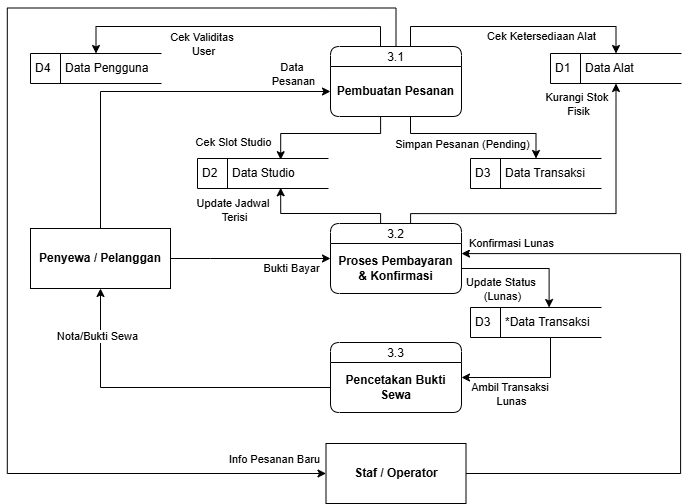

The diagram above was exported from draw.io. Its source (the exported page's mxGraphModel, read from the mxfile embedded in the PNG):
<mxGraphModel dx="1984" dy="543" grid="0" gridSize="10" guides="1" tooltips="1" connect="1" arrows="1" fold="1" page="1" pageScale="1" pageWidth="1169" pageHeight="827" math="0" shadow="0">
  <root>
    <mxCell id="0" />
    <mxCell id="1" parent="0" />
    <mxCell id="5_3fuOsCX4f20Jbuk2bH-2" edge="1" parent="1" source="UqGZbls57V4JnT0-TVdW-1" style="edgeStyle=orthogonalEdgeStyle;rounded=0;orthogonalLoop=1;jettySize=auto;html=1;entryX=0.5;entryY=0;entryDx=0;entryDy=0;" target="5_3fuOsCX4f20Jbuk2bH-1">
      <mxGeometry relative="1" as="geometry">
        <Array as="points">
          <mxPoint x="-560" y="170" />
          <mxPoint x="-844.47" y="170" />
        </Array>
      </mxGeometry>
    </mxCell>
    <mxCell id="hFQ5LGpthojjFQThd0kO-1" connectable="0" parent="5_3fuOsCX4f20Jbuk2bH-2" style="edgeLabel;html=1;align=center;verticalAlign=middle;resizable=0;points=[];" value="Cek Validitas&amp;nbsp;&lt;div&gt;User&lt;/div&gt;" vertex="1">
      <mxGeometry relative="1" x="0.1367" y="2" as="geometry">
        <mxPoint x="-10" y="15" as="offset" />
      </mxGeometry>
    </mxCell>
    <mxCell id="YF56lPZqo1_Fg62TEcb4-3" edge="1" parent="1" source="UqGZbls57V4JnT0-TVdW-1" style="edgeStyle=orthogonalEdgeStyle;rounded=0;orthogonalLoop=1;jettySize=auto;html=1;entryX=0.5;entryY=0;entryDx=0;entryDy=0;" target="YF56lPZqo1_Fg62TEcb4-1">
      <mxGeometry relative="1" as="geometry">
        <Array as="points">
          <mxPoint x="-530" y="170" />
          <mxPoint x="-324.47" y="170" />
        </Array>
      </mxGeometry>
    </mxCell>
    <mxCell id="YF56lPZqo1_Fg62TEcb4-4" connectable="0" parent="YF56lPZqo1_Fg62TEcb4-3" style="edgeLabel;html=1;align=center;verticalAlign=middle;resizable=0;points=[];" value="Cek Ketersediaan Alat" vertex="1">
      <mxGeometry relative="1" x="-0.0701" y="-1" as="geometry">
        <mxPoint x="33" y="8" as="offset" />
      </mxGeometry>
    </mxCell>
    <mxCell id="AeDZbBTYOBHjQyhWYk_a-1" edge="1" parent="1" source="UqGZbls57V4JnT0-TVdW-1" style="edgeStyle=orthogonalEdgeStyle;rounded=0;orthogonalLoop=1;jettySize=auto;html=1;entryX=0;entryY=0.5;entryDx=0;entryDy=0;" target="if5PDEByHVa3B5JtXECP-1">
      <mxGeometry relative="1" as="geometry">
        <Array as="points">
          <mxPoint x="-544.5" y="151.5" />
          <mxPoint x="-933.25" y="151.5" />
          <mxPoint x="-933.25" y="617" />
        </Array>
      </mxGeometry>
    </mxCell>
    <mxCell id="AeDZbBTYOBHjQyhWYk_a-45" connectable="0" parent="AeDZbBTYOBHjQyhWYk_a-1" style="edgeLabel;html=1;align=center;verticalAlign=middle;resizable=0;points=[];" value="Info Pesanan Baru" vertex="1">
      <mxGeometry relative="1" x="0.3612" y="-2" as="geometry">
        <mxPoint x="269" y="54" as="offset" />
      </mxGeometry>
    </mxCell>
    <mxCell id="UqGZbls57V4JnT0-TVdW-1" parent="1" style="swimlane;fontStyle=0;childLayout=stackLayout;horizontal=1;startSize=20;fillColor=#ffffff;horizontalStack=0;resizeParent=1;resizeParentMax=0;resizeLast=0;collapsible=0;marginBottom=0;swimlaneFillColor=#ffffff;rounded=1;" value="3.1" vertex="1">
      <mxGeometry height="70" width="131" x="-610" y="190" as="geometry" />
    </mxCell>
    <mxCell id="UqGZbls57V4JnT0-TVdW-2" parent="UqGZbls57V4JnT0-TVdW-1" style="text;html=1;whiteSpace=wrap;strokeColor=none;fillColor=none;align=center;verticalAlign=middle;rounded=1;" value="&lt;b&gt;Pembuatan Pesanan&lt;/b&gt;" vertex="1">
      <mxGeometry height="50" width="131" y="20" as="geometry" />
    </mxCell>
    <mxCell id="e37r5zc954e-z6V-OHTn-6" edge="1" parent="1" source="UqGZbls57V4JnT0-TVdW-3" style="edgeStyle=orthogonalEdgeStyle;rounded=0;orthogonalLoop=1;jettySize=auto;html=1;entryX=0.5;entryY=1;entryDx=0;entryDy=0;" target="YF56lPZqo1_Fg62TEcb4-1">
      <mxGeometry relative="1" as="geometry">
        <Array as="points">
          <mxPoint x="-529.94" y="357.06" />
          <mxPoint x="-324.53" y="357.06" />
        </Array>
      </mxGeometry>
    </mxCell>
    <mxCell id="e37r5zc954e-z6V-OHTn-7" connectable="0" parent="e37r5zc954e-z6V-OHTn-6" style="edgeLabel;html=1;align=center;verticalAlign=middle;resizable=0;points=[];" value="Kurangi Stok&amp;nbsp;&lt;div&gt;Fisik&lt;/div&gt;" vertex="1">
      <mxGeometry relative="1" x="0.5925" y="-5" as="geometry">
        <mxPoint x="-43" y="-50" as="offset" />
      </mxGeometry>
    </mxCell>
    <mxCell id="UqGZbls57V4JnT0-TVdW-3" parent="1" style="swimlane;fontStyle=0;childLayout=stackLayout;horizontal=1;startSize=20;fillColor=#ffffff;horizontalStack=0;resizeParent=1;resizeParentMax=0;resizeLast=0;collapsible=0;marginBottom=0;swimlaneFillColor=#ffffff;rounded=1;" value="3.2" vertex="1">
      <mxGeometry height="70" width="131" x="-610" y="367" as="geometry" />
    </mxCell>
    <mxCell id="UqGZbls57V4JnT0-TVdW-4" parent="UqGZbls57V4JnT0-TVdW-3" style="text;html=1;whiteSpace=wrap;strokeColor=none;fillColor=none;align=center;verticalAlign=middle;rounded=1;" value="&lt;b&gt;Proses Pembayaran&lt;br&gt;&amp;amp; Konfirmasi&lt;/b&gt;" vertex="1">
      <mxGeometry height="50" width="131" y="20" as="geometry" />
    </mxCell>
    <mxCell id="UqGZbls57V4JnT0-TVdW-5" parent="1" style="swimlane;fontStyle=0;childLayout=stackLayout;horizontal=1;startSize=20;fillColor=#ffffff;horizontalStack=0;resizeParent=1;resizeParentMax=0;resizeLast=0;collapsible=0;marginBottom=0;swimlaneFillColor=#ffffff;rounded=1;" value="3.3" vertex="1">
      <mxGeometry height="70" width="131" x="-610" y="486" as="geometry" />
    </mxCell>
    <mxCell id="UqGZbls57V4JnT0-TVdW-6" parent="UqGZbls57V4JnT0-TVdW-5" style="text;html=1;whiteSpace=wrap;strokeColor=none;fillColor=none;align=center;verticalAlign=middle;rounded=1;" value="&lt;b&gt;Pencetakan Bukti Sewa&lt;/b&gt;" vertex="1">
      <mxGeometry height="50" width="131" y="20" as="geometry" />
    </mxCell>
    <mxCell id="SsruGL354Wn9xjEAD0Pg-3" edge="1" parent="1" source="SsruGL354Wn9xjEAD0Pg-1" style="edgeStyle=orthogonalEdgeStyle;rounded=0;orthogonalLoop=1;jettySize=auto;html=1;entryX=0;entryY=0.5;entryDx=0;entryDy=0;" target="UqGZbls57V4JnT0-TVdW-3">
      <mxGeometry relative="1" as="geometry">
        <Array as="points">
          <mxPoint x="-730" y="402" />
          <mxPoint x="-730" y="402" />
        </Array>
        <mxPoint x="-610" y="347" as="targetPoint" />
      </mxGeometry>
    </mxCell>
    <mxCell id="SsruGL354Wn9xjEAD0Pg-6" connectable="0" parent="SsruGL354Wn9xjEAD0Pg-3" style="edgeLabel;html=1;align=center;verticalAlign=middle;resizable=0;points=[];" value="Bukti Bayar" vertex="1">
      <mxGeometry relative="1" x="-0.1708" y="3" as="geometry">
        <mxPoint x="54" y="12" as="offset" />
      </mxGeometry>
    </mxCell>
    <mxCell id="SsruGL354Wn9xjEAD0Pg-4" edge="1" parent="1" source="SsruGL354Wn9xjEAD0Pg-1" style="edgeStyle=orthogonalEdgeStyle;rounded=0;orthogonalLoop=1;jettySize=auto;html=1;entryX=0;entryY=0.5;entryDx=0;entryDy=0;" target="UqGZbls57V4JnT0-TVdW-2">
      <mxGeometry relative="1" as="geometry">
        <Array as="points">
          <mxPoint x="-840" y="235" />
        </Array>
      </mxGeometry>
    </mxCell>
    <mxCell id="SsruGL354Wn9xjEAD0Pg-7" connectable="0" parent="SsruGL354Wn9xjEAD0Pg-4" style="edgeLabel;html=1;align=center;verticalAlign=middle;resizable=0;points=[];" value="Data&amp;nbsp;&lt;br&gt;Pesanan" vertex="1">
      <mxGeometry relative="1" x="0.1681" as="geometry">
        <mxPoint x="115" y="-18" as="offset" />
      </mxGeometry>
    </mxCell>
    <mxCell id="SsruGL354Wn9xjEAD0Pg-1" parent="1" style="rounded=0;whiteSpace=wrap;html=1;fontStyle=1" value="Penyewa / Pelanggan" vertex="1">
      <mxGeometry height="60" width="140" x="-910" y="372" as="geometry" />
    </mxCell>
    <mxCell id="SsruGL354Wn9xjEAD0Pg-2" edge="1" parent="1" source="UqGZbls57V4JnT0-TVdW-6" style="edgeStyle=orthogonalEdgeStyle;rounded=0;orthogonalLoop=1;jettySize=auto;html=1;entryX=0.5;entryY=1;entryDx=0;entryDy=0;" target="SsruGL354Wn9xjEAD0Pg-1">
      <mxGeometry relative="1" as="geometry" />
    </mxCell>
    <mxCell id="SsruGL354Wn9xjEAD0Pg-5" connectable="0" parent="SsruGL354Wn9xjEAD0Pg-2" style="edgeLabel;html=1;align=center;verticalAlign=middle;resizable=0;points=[];" value="Nota/Bukti Sewa" vertex="1">
      <mxGeometry relative="1" x="-0.1203" y="-2" as="geometry">
        <mxPoint x="-89" y="-50" as="offset" />
      </mxGeometry>
    </mxCell>
    <mxCell id="5_3fuOsCX4f20Jbuk2bH-1" parent="1" style="html=1;dashed=0;whiteSpace=wrap;shape=mxgraph.dfd.dataStoreID;align=left;spacingLeft=3;points=[[0,0],[0.5,0],[1,0],[0,0.5],[1,0.5],[0,1],[0.5,1],[1,1]];" value="D4&amp;nbsp;&lt;span style=&quot;white-space: pre;&quot;&gt;&#09;&lt;/span&gt;&amp;nbsp;Data Pengguna" vertex="1">
      <mxGeometry height="30" width="131" x="-910" y="197" as="geometry" />
    </mxCell>
    <mxCell id="YF56lPZqo1_Fg62TEcb4-1" parent="1" style="html=1;dashed=0;whiteSpace=wrap;shape=mxgraph.dfd.dataStoreID;align=left;spacingLeft=3;points=[[0,0],[0.5,0],[1,0],[0,0.5],[1,0.5],[0,1],[0.5,1],[1,1]];" value="D1&amp;nbsp;&lt;span style=&quot;white-space: pre;&quot;&gt;&#09;&lt;/span&gt;&amp;nbsp;Data Alat" vertex="1">
      <mxGeometry height="30" width="131" x="-390" y="197" as="geometry" />
    </mxCell>
    <mxCell id="e37r5zc954e-z6V-OHTn-1" parent="1" style="html=1;dashed=0;whiteSpace=wrap;shape=mxgraph.dfd.dataStoreID;align=left;spacingLeft=3;points=[[0,0],[0.5,0],[1,0],[0,0.5],[1,0.5],[0,1],[0.5,1],[1,1]];" value="D2&amp;nbsp;&lt;span style=&quot;white-space: pre;&quot;&gt;&#09;&lt;/span&gt;&amp;nbsp;Data Studio" vertex="1">
      <mxGeometry height="30" width="131" x="-743" y="302" as="geometry" />
    </mxCell>
    <mxCell id="e37r5zc954e-z6V-OHTn-2" edge="1" parent="1" source="UqGZbls57V4JnT0-TVdW-2" style="edgeStyle=orthogonalEdgeStyle;rounded=0;orthogonalLoop=1;jettySize=auto;html=1;entryX=0.635;entryY=0.041;entryDx=0;entryDy=0;entryPerimeter=0;" target="e37r5zc954e-z6V-OHTn-1">
      <mxGeometry relative="1" as="geometry">
        <Array as="points">
          <mxPoint x="-559.95" y="277" />
          <mxPoint x="-659.76" y="277" />
        </Array>
      </mxGeometry>
    </mxCell>
    <mxCell id="e37r5zc954e-z6V-OHTn-3" connectable="0" parent="e37r5zc954e-z6V-OHTn-2" style="edgeLabel;html=1;align=center;verticalAlign=middle;resizable=0;points=[];" value="Cek Slot&amp;nbsp;&lt;span style=&quot;background-color: light-dark(#ffffff, var(--ge-dark-color, #121212)); color: light-dark(rgb(0, 0, 0), rgb(255, 255, 255));&quot;&gt;Studio&lt;/span&gt;" vertex="1">
      <mxGeometry relative="1" x="0.4538" as="geometry">
        <mxPoint x="-61" y="8" as="offset" />
      </mxGeometry>
    </mxCell>
    <mxCell id="e37r5zc954e-z6V-OHTn-4" edge="1" parent="1" source="UqGZbls57V4JnT0-TVdW-3" style="edgeStyle=orthogonalEdgeStyle;rounded=0;orthogonalLoop=1;jettySize=auto;html=1;entryX=0.635;entryY=0.976;entryDx=0;entryDy=0;entryPerimeter=0;" target="e37r5zc954e-z6V-OHTn-1">
      <mxGeometry relative="1" as="geometry">
        <Array as="points">
          <mxPoint x="-559.95" y="357" />
          <mxPoint x="-659.76" y="357" />
        </Array>
      </mxGeometry>
    </mxCell>
    <mxCell id="e37r5zc954e-z6V-OHTn-5" connectable="0" parent="e37r5zc954e-z6V-OHTn-4" style="edgeLabel;html=1;align=center;verticalAlign=middle;resizable=0;points=[];" value="Update Jadwal&amp;nbsp;&lt;div&gt;Terisi&lt;/div&gt;" vertex="1">
      <mxGeometry relative="1" x="0.1936" y="2" as="geometry">
        <mxPoint x="-76" y="-6" as="offset" />
      </mxGeometry>
    </mxCell>
    <mxCell id="4TucgzmamYBz3JZnJCjA-1" parent="1" style="html=1;dashed=0;whiteSpace=wrap;shape=mxgraph.dfd.dataStoreID;align=left;spacingLeft=3;points=[[0,0],[0.5,0],[1,0],[0,0.5],[1,0.5],[0,1],[0.5,1],[1,1]];" value="D3&amp;nbsp;&lt;span style=&quot;white-space: pre;&quot;&gt;&#09;&lt;/span&gt;&amp;nbsp;Data Transaksi" vertex="1">
      <mxGeometry height="30" width="131" x="-470" y="302" as="geometry" />
    </mxCell>
    <mxCell id="4TucgzmamYBz3JZnJCjA-3" edge="1" parent="1" source="UqGZbls57V4JnT0-TVdW-2" style="edgeStyle=orthogonalEdgeStyle;rounded=0;orthogonalLoop=1;jettySize=auto;html=1;entryX=0.5;entryY=0;entryDx=0;entryDy=0;" target="4TucgzmamYBz3JZnJCjA-1">
      <mxGeometry relative="1" as="geometry">
        <Array as="points">
          <mxPoint x="-530" y="277" />
          <mxPoint x="-404.48" y="277" />
        </Array>
      </mxGeometry>
    </mxCell>
    <mxCell id="4TucgzmamYBz3JZnJCjA-4" connectable="0" parent="4TucgzmamYBz3JZnJCjA-3" style="edgeLabel;html=1;align=center;verticalAlign=middle;resizable=0;points=[];" value="Simpan Pesanan&amp;nbsp;&lt;span style=&quot;background-color: light-dark(#ffffff, var(--ge-dark-color, #121212)); color: light-dark(rgb(0, 0, 0), rgb(255, 255, 255));&quot;&gt;(Pending)&lt;/span&gt;" vertex="1">
      <mxGeometry relative="1" x="-0.0234" y="2" as="geometry">
        <mxPoint x="-14" y="12" as="offset" />
      </mxGeometry>
    </mxCell>
    <mxCell id="if5PDEByHVa3B5JtXECP-2" edge="1" parent="1" source="_0RTY5EdlaIKMyQJPnKN-1" style="edgeStyle=orthogonalEdgeStyle;rounded=0;orthogonalLoop=1;jettySize=auto;html=1;entryX=1;entryY=0.5;entryDx=0;entryDy=0;" target="UqGZbls57V4JnT0-TVdW-5">
      <mxGeometry relative="1" as="geometry">
        <Array as="points">
          <mxPoint x="-389.97" y="521" />
        </Array>
      </mxGeometry>
    </mxCell>
    <mxCell id="if5PDEByHVa3B5JtXECP-3" connectable="0" parent="if5PDEByHVa3B5JtXECP-2" style="edgeLabel;html=1;align=center;verticalAlign=middle;resizable=0;points=[];" value="Ambil Transaksi&amp;nbsp;&lt;div&gt;Lunas&lt;/div&gt;" vertex="1">
      <mxGeometry relative="1" x="0.0396" y="-1" as="geometry">
        <mxPoint x="-13" y="17" as="offset" />
      </mxGeometry>
    </mxCell>
    <mxCell id="_0RTY5EdlaIKMyQJPnKN-1" parent="1" style="html=1;dashed=0;whiteSpace=wrap;shape=mxgraph.dfd.dataStoreID;align=left;spacingLeft=3;points=[[0,0],[0.5,0],[1,0],[0,0.5],[1,0.5],[0,1],[0.5,1],[1,1]];" value="D3&amp;nbsp;&lt;span style=&quot;white-space: pre;&quot;&gt;&#09;&lt;/span&gt;&amp;nbsp;*Data Transaksi" vertex="1">
      <mxGeometry height="30" width="131" x="-470" y="451" as="geometry" />
    </mxCell>
    <mxCell id="_0RTY5EdlaIKMyQJPnKN-2" edge="1" parent="1" source="UqGZbls57V4JnT0-TVdW-4" style="edgeStyle=orthogonalEdgeStyle;rounded=0;orthogonalLoop=1;jettySize=auto;html=1;entryX=0.6;entryY=0;entryDx=0;entryDy=0;entryPerimeter=0;" target="_0RTY5EdlaIKMyQJPnKN-1">
      <mxGeometry relative="1" as="geometry" />
    </mxCell>
    <mxCell id="_0RTY5EdlaIKMyQJPnKN-3" connectable="0" parent="_0RTY5EdlaIKMyQJPnKN-2" style="edgeLabel;html=1;align=center;verticalAlign=middle;resizable=0;points=[];" value="Update Status&amp;nbsp;&lt;div&gt;(Lunas)&lt;/div&gt;" vertex="1">
      <mxGeometry relative="1" x="-0.0574" as="geometry">
        <mxPoint x="-19" y="20" as="offset" />
      </mxGeometry>
    </mxCell>
    <mxCell id="if5PDEByHVa3B5JtXECP-4" edge="1" parent="1" source="if5PDEByHVa3B5JtXECP-1" style="edgeStyle=orthogonalEdgeStyle;rounded=0;orthogonalLoop=1;jettySize=auto;html=1;" target="UqGZbls57V4JnT0-TVdW-4">
      <mxGeometry relative="1" as="geometry">
        <Array as="points">
          <mxPoint x="-259.95" y="617" />
          <mxPoint x="-259.95" y="397.05" />
        </Array>
        <mxPoint x="-260" y="387" as="targetPoint" />
      </mxGeometry>
    </mxCell>
    <mxCell id="if5PDEByHVa3B5JtXECP-5" connectable="0" parent="if5PDEByHVa3B5JtXECP-4" style="edgeLabel;html=1;align=center;verticalAlign=middle;resizable=0;points=[];" value="Konfirmasi Lunas" vertex="1">
      <mxGeometry relative="1" x="0.0956" y="3" as="geometry">
        <mxPoint x="-167" y="-87" as="offset" />
      </mxGeometry>
    </mxCell>
    <mxCell id="if5PDEByHVa3B5JtXECP-1" parent="1" style="rounded=0;whiteSpace=wrap;html=1;fontStyle=1" value="Staf / Operator" vertex="1">
      <mxGeometry height="60" width="140" x="-614.5" y="587" as="geometry" />
    </mxCell>
  </root>
</mxGraphModel>